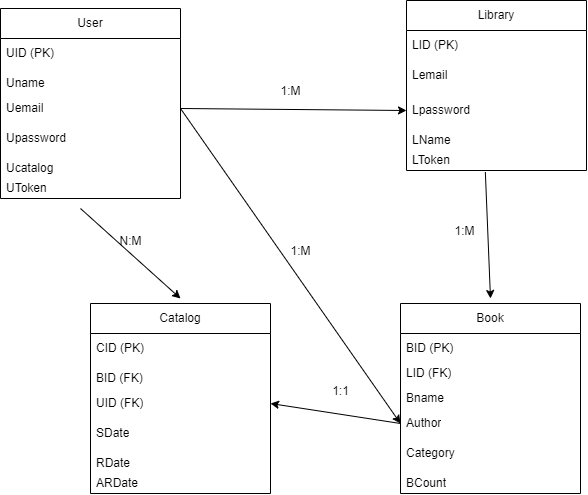

The diagram above was exported from draw.io. Its source (the exported page's mxGraphModel, read from the mxfile embedded in the PNG):
<mxGraphModel dx="875" dy="552" grid="1" gridSize="10" guides="1" tooltips="1" connect="1" arrows="1" fold="1" page="1" pageScale="1" pageWidth="827" pageHeight="1169" math="0" shadow="0">
  <root>
    <mxCell id="0" />
    <mxCell id="1" parent="0" />
    <mxCell id="bDXJ4icXupPdtwohECvB-1" value="User" style="swimlane;fontStyle=0;childLayout=stackLayout;horizontal=1;startSize=30;horizontalStack=0;resizeParent=1;resizeParentMax=0;resizeLast=0;collapsible=1;marginBottom=0;whiteSpace=wrap;html=1;" vertex="1" parent="1">
      <mxGeometry x="20" y="100" width="180" height="190" as="geometry" />
    </mxCell>
    <mxCell id="bDXJ4icXupPdtwohECvB-2" value="UID (PK)&lt;span style=&quot;white-space: pre;&quot;&gt;&#09;&lt;/span&gt;" style="text;strokeColor=none;fillColor=none;align=left;verticalAlign=middle;spacingLeft=4;spacingRight=4;overflow=hidden;points=[[0,0.5],[1,0.5]];portConstraint=eastwest;rotatable=0;whiteSpace=wrap;html=1;" vertex="1" parent="bDXJ4icXupPdtwohECvB-1">
      <mxGeometry y="30" width="180" height="30" as="geometry" />
    </mxCell>
    <mxCell id="bDXJ4icXupPdtwohECvB-3" value="Uname" style="text;strokeColor=none;fillColor=none;align=left;verticalAlign=middle;spacingLeft=4;spacingRight=4;overflow=hidden;points=[[0,0.5],[1,0.5]];portConstraint=eastwest;rotatable=0;whiteSpace=wrap;html=1;" vertex="1" parent="bDXJ4icXupPdtwohECvB-1">
      <mxGeometry y="60" width="180" height="30" as="geometry" />
    </mxCell>
    <mxCell id="bDXJ4icXupPdtwohECvB-5" value="Uemail" style="text;strokeColor=none;fillColor=none;align=left;verticalAlign=middle;spacingLeft=4;spacingRight=4;overflow=hidden;points=[[0,0.5],[1,0.5]];portConstraint=eastwest;rotatable=0;whiteSpace=wrap;html=1;" vertex="1" parent="bDXJ4icXupPdtwohECvB-1">
      <mxGeometry y="90" width="180" height="20" as="geometry" />
    </mxCell>
    <mxCell id="bDXJ4icXupPdtwohECvB-4" value="Upassword" style="text;strokeColor=none;fillColor=none;align=left;verticalAlign=middle;spacingLeft=4;spacingRight=4;overflow=hidden;points=[[0,0.5],[1,0.5]];portConstraint=eastwest;rotatable=0;whiteSpace=wrap;html=1;" vertex="1" parent="bDXJ4icXupPdtwohECvB-1">
      <mxGeometry y="110" width="180" height="40" as="geometry" />
    </mxCell>
    <mxCell id="bDXJ4icXupPdtwohECvB-6" value="Ucatalog" style="text;strokeColor=none;fillColor=none;align=left;verticalAlign=middle;spacingLeft=4;spacingRight=4;overflow=hidden;points=[[0,0.5],[1,0.5]];portConstraint=eastwest;rotatable=0;whiteSpace=wrap;html=1;" vertex="1" parent="bDXJ4icXupPdtwohECvB-1">
      <mxGeometry y="150" width="180" height="20" as="geometry" />
    </mxCell>
    <mxCell id="bDXJ4icXupPdtwohECvB-7" value="UToken" style="text;strokeColor=none;fillColor=none;align=left;verticalAlign=middle;spacingLeft=4;spacingRight=4;overflow=hidden;points=[[0,0.5],[1,0.5]];portConstraint=eastwest;rotatable=0;whiteSpace=wrap;html=1;" vertex="1" parent="bDXJ4icXupPdtwohECvB-1">
      <mxGeometry y="170" width="180" height="20" as="geometry" />
    </mxCell>
    <mxCell id="bDXJ4icXupPdtwohECvB-8" value="Library" style="swimlane;fontStyle=0;childLayout=stackLayout;horizontal=1;startSize=30;horizontalStack=0;resizeParent=1;resizeParentMax=0;resizeLast=0;collapsible=1;marginBottom=0;whiteSpace=wrap;html=1;" vertex="1" parent="1">
      <mxGeometry x="426" y="92" width="180" height="170" as="geometry" />
    </mxCell>
    <mxCell id="bDXJ4icXupPdtwohECvB-9" value="LID (PK)&lt;span style=&quot;white-space: pre;&quot;&gt;&#09;&lt;/span&gt;" style="text;strokeColor=none;fillColor=none;align=left;verticalAlign=middle;spacingLeft=4;spacingRight=4;overflow=hidden;points=[[0,0.5],[1,0.5]];portConstraint=eastwest;rotatable=0;whiteSpace=wrap;html=1;" vertex="1" parent="bDXJ4icXupPdtwohECvB-8">
      <mxGeometry y="30" width="180" height="30" as="geometry" />
    </mxCell>
    <mxCell id="bDXJ4icXupPdtwohECvB-10" value="Lemail" style="text;strokeColor=none;fillColor=none;align=left;verticalAlign=middle;spacingLeft=4;spacingRight=4;overflow=hidden;points=[[0,0.5],[1,0.5]];portConstraint=eastwest;rotatable=0;whiteSpace=wrap;html=1;" vertex="1" parent="bDXJ4icXupPdtwohECvB-8">
      <mxGeometry y="60" width="180" height="30" as="geometry" />
    </mxCell>
    <mxCell id="bDXJ4icXupPdtwohECvB-12" value="Lpassword" style="text;strokeColor=none;fillColor=none;align=left;verticalAlign=middle;spacingLeft=4;spacingRight=4;overflow=hidden;points=[[0,0.5],[1,0.5]];portConstraint=eastwest;rotatable=0;whiteSpace=wrap;html=1;" vertex="1" parent="bDXJ4icXupPdtwohECvB-8">
      <mxGeometry y="90" width="180" height="40" as="geometry" />
    </mxCell>
    <mxCell id="bDXJ4icXupPdtwohECvB-13" value="LName" style="text;strokeColor=none;fillColor=none;align=left;verticalAlign=middle;spacingLeft=4;spacingRight=4;overflow=hidden;points=[[0,0.5],[1,0.5]];portConstraint=eastwest;rotatable=0;whiteSpace=wrap;html=1;" vertex="1" parent="bDXJ4icXupPdtwohECvB-8">
      <mxGeometry y="130" width="180" height="20" as="geometry" />
    </mxCell>
    <mxCell id="bDXJ4icXupPdtwohECvB-14" value="LToken" style="text;strokeColor=none;fillColor=none;align=left;verticalAlign=middle;spacingLeft=4;spacingRight=4;overflow=hidden;points=[[0,0.5],[1,0.5]];portConstraint=eastwest;rotatable=0;whiteSpace=wrap;html=1;" vertex="1" parent="bDXJ4icXupPdtwohECvB-8">
      <mxGeometry y="150" width="180" height="20" as="geometry" />
    </mxCell>
    <mxCell id="bDXJ4icXupPdtwohECvB-15" value="Catalog" style="swimlane;fontStyle=0;childLayout=stackLayout;horizontal=1;startSize=30;horizontalStack=0;resizeParent=1;resizeParentMax=0;resizeLast=0;collapsible=1;marginBottom=0;whiteSpace=wrap;html=1;" vertex="1" parent="1">
      <mxGeometry x="110" y="395" width="180" height="190" as="geometry" />
    </mxCell>
    <mxCell id="bDXJ4icXupPdtwohECvB-16" value="CID (PK)&lt;span style=&quot;white-space: pre;&quot;&gt;&#09;&lt;/span&gt;" style="text;strokeColor=none;fillColor=none;align=left;verticalAlign=middle;spacingLeft=4;spacingRight=4;overflow=hidden;points=[[0,0.5],[1,0.5]];portConstraint=eastwest;rotatable=0;whiteSpace=wrap;html=1;" vertex="1" parent="bDXJ4icXupPdtwohECvB-15">
      <mxGeometry y="30" width="180" height="30" as="geometry" />
    </mxCell>
    <mxCell id="bDXJ4icXupPdtwohECvB-17" value="BID (FK)" style="text;strokeColor=none;fillColor=none;align=left;verticalAlign=middle;spacingLeft=4;spacingRight=4;overflow=hidden;points=[[0,0.5],[1,0.5]];portConstraint=eastwest;rotatable=0;whiteSpace=wrap;html=1;" vertex="1" parent="bDXJ4icXupPdtwohECvB-15">
      <mxGeometry y="60" width="180" height="30" as="geometry" />
    </mxCell>
    <mxCell id="bDXJ4icXupPdtwohECvB-18" value="UID (FK)" style="text;strokeColor=none;fillColor=none;align=left;verticalAlign=middle;spacingLeft=4;spacingRight=4;overflow=hidden;points=[[0,0.5],[1,0.5]];portConstraint=eastwest;rotatable=0;whiteSpace=wrap;html=1;" vertex="1" parent="bDXJ4icXupPdtwohECvB-15">
      <mxGeometry y="90" width="180" height="20" as="geometry" />
    </mxCell>
    <mxCell id="bDXJ4icXupPdtwohECvB-19" value="SDate" style="text;strokeColor=none;fillColor=none;align=left;verticalAlign=middle;spacingLeft=4;spacingRight=4;overflow=hidden;points=[[0,0.5],[1,0.5]];portConstraint=eastwest;rotatable=0;whiteSpace=wrap;html=1;" vertex="1" parent="bDXJ4icXupPdtwohECvB-15">
      <mxGeometry y="110" width="180" height="40" as="geometry" />
    </mxCell>
    <mxCell id="bDXJ4icXupPdtwohECvB-20" value="RDate" style="text;strokeColor=none;fillColor=none;align=left;verticalAlign=middle;spacingLeft=4;spacingRight=4;overflow=hidden;points=[[0,0.5],[1,0.5]];portConstraint=eastwest;rotatable=0;whiteSpace=wrap;html=1;" vertex="1" parent="bDXJ4icXupPdtwohECvB-15">
      <mxGeometry y="150" width="180" height="20" as="geometry" />
    </mxCell>
    <mxCell id="bDXJ4icXupPdtwohECvB-21" value="ARDate" style="text;strokeColor=none;fillColor=none;align=left;verticalAlign=middle;spacingLeft=4;spacingRight=4;overflow=hidden;points=[[0,0.5],[1,0.5]];portConstraint=eastwest;rotatable=0;whiteSpace=wrap;html=1;" vertex="1" parent="bDXJ4icXupPdtwohECvB-15">
      <mxGeometry y="170" width="180" height="20" as="geometry" />
    </mxCell>
    <mxCell id="bDXJ4icXupPdtwohECvB-22" value="Book" style="swimlane;fontStyle=0;childLayout=stackLayout;horizontal=1;startSize=30;horizontalStack=0;resizeParent=1;resizeParentMax=0;resizeLast=0;collapsible=1;marginBottom=0;whiteSpace=wrap;html=1;" vertex="1" parent="1">
      <mxGeometry x="420" y="395" width="180" height="190" as="geometry" />
    </mxCell>
    <mxCell id="bDXJ4icXupPdtwohECvB-23" value="BID (PK)&lt;span style=&quot;white-space: pre;&quot;&gt;&#09;&lt;/span&gt;" style="text;strokeColor=none;fillColor=none;align=left;verticalAlign=middle;spacingLeft=4;spacingRight=4;overflow=hidden;points=[[0,0.5],[1,0.5]];portConstraint=eastwest;rotatable=0;whiteSpace=wrap;html=1;" vertex="1" parent="bDXJ4icXupPdtwohECvB-22">
      <mxGeometry y="30" width="180" height="30" as="geometry" />
    </mxCell>
    <mxCell id="bDXJ4icXupPdtwohECvB-28" value="LID (FK)" style="text;strokeColor=none;fillColor=none;align=left;verticalAlign=middle;spacingLeft=4;spacingRight=4;overflow=hidden;points=[[0,0.5],[1,0.5]];portConstraint=eastwest;rotatable=0;whiteSpace=wrap;html=1;" vertex="1" parent="bDXJ4icXupPdtwohECvB-22">
      <mxGeometry y="60" width="180" height="20" as="geometry" />
    </mxCell>
    <mxCell id="bDXJ4icXupPdtwohECvB-24" value="Bname" style="text;strokeColor=none;fillColor=none;align=left;verticalAlign=middle;spacingLeft=4;spacingRight=4;overflow=hidden;points=[[0,0.5],[1,0.5]];portConstraint=eastwest;rotatable=0;whiteSpace=wrap;html=1;" vertex="1" parent="bDXJ4icXupPdtwohECvB-22">
      <mxGeometry y="80" width="180" height="30" as="geometry" />
    </mxCell>
    <mxCell id="bDXJ4icXupPdtwohECvB-25" value="Author" style="text;strokeColor=none;fillColor=none;align=left;verticalAlign=middle;spacingLeft=4;spacingRight=4;overflow=hidden;points=[[0,0.5],[1,0.5]];portConstraint=eastwest;rotatable=0;whiteSpace=wrap;html=1;" vertex="1" parent="bDXJ4icXupPdtwohECvB-22">
      <mxGeometry y="110" width="180" height="20" as="geometry" />
    </mxCell>
    <mxCell id="bDXJ4icXupPdtwohECvB-26" value="Category" style="text;strokeColor=none;fillColor=none;align=left;verticalAlign=middle;spacingLeft=4;spacingRight=4;overflow=hidden;points=[[0,0.5],[1,0.5]];portConstraint=eastwest;rotatable=0;whiteSpace=wrap;html=1;" vertex="1" parent="bDXJ4icXupPdtwohECvB-22">
      <mxGeometry y="130" width="180" height="40" as="geometry" />
    </mxCell>
    <mxCell id="bDXJ4icXupPdtwohECvB-27" value="BCount" style="text;strokeColor=none;fillColor=none;align=left;verticalAlign=middle;spacingLeft=4;spacingRight=4;overflow=hidden;points=[[0,0.5],[1,0.5]];portConstraint=eastwest;rotatable=0;whiteSpace=wrap;html=1;" vertex="1" parent="bDXJ4icXupPdtwohECvB-22">
      <mxGeometry y="170" width="180" height="20" as="geometry" />
    </mxCell>
    <mxCell id="bDXJ4icXupPdtwohECvB-30" value="" style="endArrow=classic;html=1;rounded=0;" edge="1" parent="1">
      <mxGeometry width="50" height="50" relative="1" as="geometry">
        <mxPoint x="100" y="300" as="sourcePoint" />
        <mxPoint x="200" y="390" as="targetPoint" />
      </mxGeometry>
    </mxCell>
    <mxCell id="bDXJ4icXupPdtwohECvB-31" value="N:M" style="text;html=1;align=center;verticalAlign=middle;resizable=0;points=[];autosize=1;strokeColor=none;fillColor=none;" vertex="1" parent="1">
      <mxGeometry x="125" y="318" width="50" height="30" as="geometry" />
    </mxCell>
    <mxCell id="bDXJ4icXupPdtwohECvB-32" value="" style="endArrow=classic;html=1;rounded=0;exitX=0;exitY=0.5;exitDx=0;exitDy=0;entryX=1;entryY=0.5;entryDx=0;entryDy=0;" edge="1" parent="1" source="bDXJ4icXupPdtwohECvB-25" target="bDXJ4icXupPdtwohECvB-18">
      <mxGeometry width="50" height="50" relative="1" as="geometry">
        <mxPoint x="390" y="370" as="sourcePoint" />
        <mxPoint x="440" y="320" as="targetPoint" />
      </mxGeometry>
    </mxCell>
    <mxCell id="bDXJ4icXupPdtwohECvB-33" value="1:1" style="text;html=1;align=center;verticalAlign=middle;resizable=0;points=[];autosize=1;strokeColor=none;fillColor=none;" vertex="1" parent="1">
      <mxGeometry x="340" y="468" width="40" height="30" as="geometry" />
    </mxCell>
    <mxCell id="bDXJ4icXupPdtwohECvB-34" value="" style="endArrow=classic;html=1;rounded=0;exitX=0.438;exitY=1.08;exitDx=0;exitDy=0;exitPerimeter=0;" edge="1" parent="1" source="bDXJ4icXupPdtwohECvB-14">
      <mxGeometry width="50" height="50" relative="1" as="geometry">
        <mxPoint x="390" y="370" as="sourcePoint" />
        <mxPoint x="510" y="390" as="targetPoint" />
      </mxGeometry>
    </mxCell>
    <mxCell id="bDXJ4icXupPdtwohECvB-35" value="1:M" style="text;html=1;align=center;verticalAlign=middle;resizable=0;points=[];autosize=1;strokeColor=none;fillColor=none;" vertex="1" parent="1">
      <mxGeometry x="464" y="308" width="40" height="30" as="geometry" />
    </mxCell>
    <mxCell id="bDXJ4icXupPdtwohECvB-36" value="" style="endArrow=classic;html=1;rounded=0;exitX=1;exitY=0.5;exitDx=0;exitDy=0;entryX=0;entryY=0.5;entryDx=0;entryDy=0;" edge="1" parent="1" source="bDXJ4icXupPdtwohECvB-5" target="bDXJ4icXupPdtwohECvB-12">
      <mxGeometry width="50" height="50" relative="1" as="geometry">
        <mxPoint x="390" y="370" as="sourcePoint" />
        <mxPoint x="440" y="320" as="targetPoint" />
      </mxGeometry>
    </mxCell>
    <mxCell id="bDXJ4icXupPdtwohECvB-37" value="1:M" style="text;html=1;align=center;verticalAlign=middle;resizable=0;points=[];autosize=1;strokeColor=none;fillColor=none;" vertex="1" parent="1">
      <mxGeometry x="290" y="168" width="40" height="30" as="geometry" />
    </mxCell>
    <mxCell id="bDXJ4icXupPdtwohECvB-38" value="" style="endArrow=classic;html=1;rounded=0;entryX=0;entryY=0.5;entryDx=0;entryDy=0;" edge="1" parent="1" target="bDXJ4icXupPdtwohECvB-25">
      <mxGeometry width="50" height="50" relative="1" as="geometry">
        <mxPoint x="200" y="200" as="sourcePoint" />
        <mxPoint x="360" y="290" as="targetPoint" />
      </mxGeometry>
    </mxCell>
    <mxCell id="bDXJ4icXupPdtwohECvB-39" value="1:M" style="text;html=1;align=center;verticalAlign=middle;resizable=0;points=[];autosize=1;strokeColor=none;fillColor=none;" vertex="1" parent="1">
      <mxGeometry x="300" y="328" width="40" height="30" as="geometry" />
    </mxCell>
  </root>
</mxGraphModel>